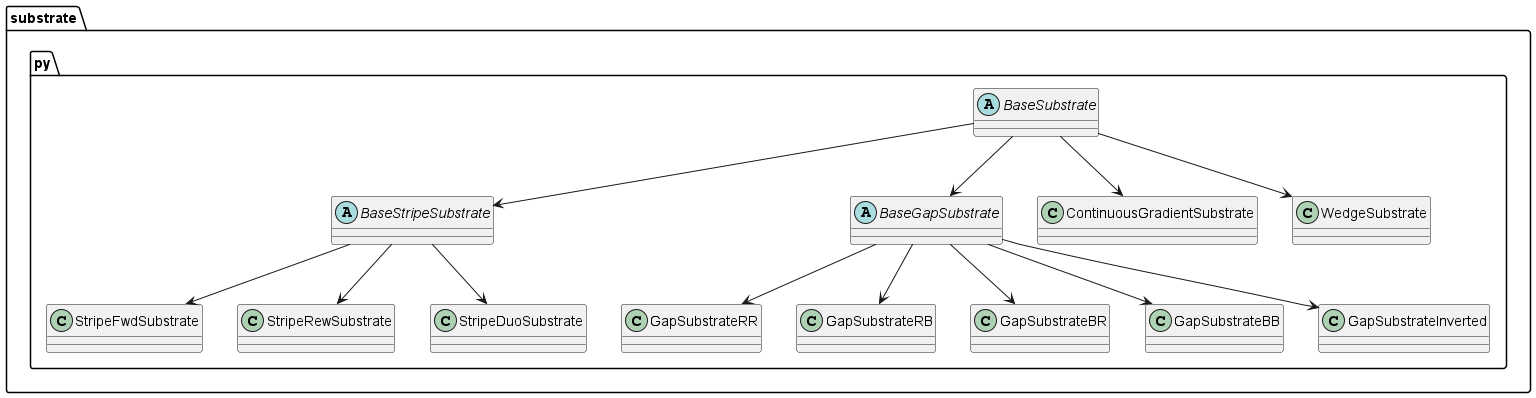

The diagram above was rendered by PlantUML. Its source (embedded in the PNG):
@startuml Substrate
package substrate.py{
    abstract class BaseSubstrate
    abstract class BaseStripeSubstrate
    abstract class BaseGapSubstrate
    class ContinuousGradientSubstrate
    class WedgeSubstrate
    class StripeFwdSubstrate
    class StripeRewSubstrate
    class StripeDuoSubstrate
    class GapSubstrateRR
    class GapSubstrateRB
    class GapSubstrateBR
    class GapSubstrateBB
    class GapSubstrateInverted
}

BaseStripeSubstrate --> StripeDuoSubstrate
BaseStripeSubstrate --> StripeRewSubstrate
BaseStripeSubstrate --> StripeFwdSubstrate

BaseSubstrate --> BaseStripeSubstrate

BaseSubstrate --> WedgeSubstrate
BaseSubstrate --> ContinuousGradientSubstrate


BaseGapSubstrate --> GapSubstrateBB
BaseGapSubstrate --> GapSubstrateBR
BaseGapSubstrate --> GapSubstrateRB
BaseGapSubstrate --> GapSubstrateRR
BaseGapSubstrate --> GapSubstrateInverted

BaseSubstrate --> BaseGapSubstrate


@enduml